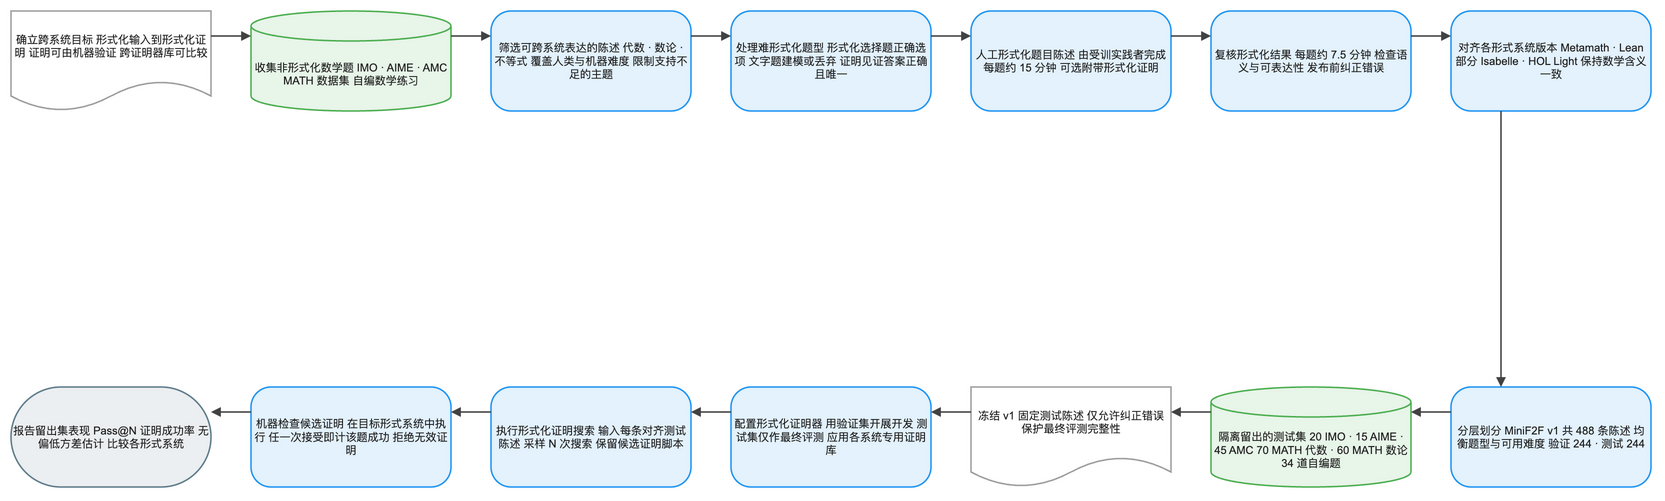

The diagram above was exported from draw.io. Its source (the exported page's mxGraphModel, read from the mxfile embedded in the PNG):
<mxGraphModel dx="1120" dy="720" grid="1" gridSize="8" guides="1" tooltips="1" connect="1" arrows="1" fold="1" page="1" pageScale="1" pageWidth="1640" pageHeight="552" math="1" background="#FFFFFF">
  <root>
    <mxCell id="0" />
    <mxCell id="1" parent="0" />
    <mxCell id="2" value="确立跨系统目标 形式化输入到形式化证明 证明可由机器验证 跨证明器库可比较" style="shape=document;boundedLbl=1;html=1;whiteSpace=wrap;fillColor=#FFFFFF;strokeColor=#9E9E9E;strokeWidth=1.5;fontColor=#212121;fontSize=11;fontFamily=Arial, Helvetica, sans-serif;verticalAlign=middle;align=center" vertex="1" parent="1">
      <mxGeometry x="-80" y="-8" width="200" height="100" as="geometry" />
    </mxCell>
    <mxCell id="3" value="收集非形式化数学题 IMO · AIME · AMC MATH 数据集 自编数学练习" style="shape=cylinder3;boundedLbl=1;backgroundOutline=1;size=15;html=1;whiteSpace=wrap;fillColor=#E8F5E9;strokeColor=#4CAF50;strokeWidth=1.5;fontColor=#212121;fontSize=11;fontFamily=Arial, Helvetica, sans-serif;verticalAlign=middle;align=center" vertex="1" parent="1">
      <mxGeometry x="160" y="-8" width="200" height="100" as="geometry" />
    </mxCell>
    <mxCell id="4" value="筛选可跨系统表达的陈述 代数 · 数论 · 不等式 覆盖人类与机器难度 限制支持不足的主题" style="rounded=1;arcSize=20;html=1;whiteSpace=wrap;fillColor=#E3F2FD;strokeColor=#2196F3;strokeWidth=1.5;fontColor=#212121;fontSize=11;fontFamily=Arial, Helvetica, sans-serif;verticalAlign=middle;align=center" vertex="1" parent="1">
      <mxGeometry x="400" y="-8" width="200" height="100" as="geometry" />
    </mxCell>
    <mxCell id="5" value="处理难形式化题型 形式化选择题正确选项 文字题建模或丢弃 证明见证答案正确且唯一" style="rounded=1;arcSize=20;html=1;whiteSpace=wrap;fillColor=#E3F2FD;strokeColor=#2196F3;strokeWidth=1.5;fontColor=#212121;fontSize=11;fontFamily=Arial, Helvetica, sans-serif;verticalAlign=middle;align=center" vertex="1" parent="1">
      <mxGeometry x="640" y="-8" width="200" height="100" as="geometry" />
    </mxCell>
    <mxCell id="6" value="人工形式化题目陈述 由受训实践者完成 每题约 15 分钟 可选附带形式化证明" style="rounded=1;arcSize=20;html=1;whiteSpace=wrap;fillColor=#E3F2FD;strokeColor=#2196F3;strokeWidth=1.5;fontColor=#212121;fontSize=11;fontFamily=Arial, Helvetica, sans-serif;verticalAlign=middle;align=center" vertex="1" parent="1">
      <mxGeometry x="880" y="-8" width="200" height="100" as="geometry" />
    </mxCell>
    <mxCell id="7" value="复核形式化结果 每题约 7.5 分钟 检查语义与可表达性 发布前纠正错误" style="rounded=1;arcSize=20;html=1;whiteSpace=wrap;fillColor=#E3F2FD;strokeColor=#2196F3;strokeWidth=1.5;fontColor=#212121;fontSize=11;fontFamily=Arial, Helvetica, sans-serif;verticalAlign=middle;align=center" vertex="1" parent="1">
      <mxGeometry x="1120" y="-8" width="200" height="100" as="geometry" />
    </mxCell>
    <mxCell id="8" value="对齐各形式系统版本 Metamath · Lean 部分 Isabelle · HOL Light 保持数学含义一致" style="rounded=1;arcSize=20;html=1;whiteSpace=wrap;fillColor=#E3F2FD;strokeColor=#2196F3;strokeWidth=1.5;fontColor=#212121;fontSize=11;fontFamily=Arial, Helvetica, sans-serif;verticalAlign=middle;align=center" vertex="1" parent="1">
      <mxGeometry x="1360" y="-8" width="200" height="100" as="geometry" />
    </mxCell>
    <mxCell id="9" value="分层划分 MiniF2F v1 共 488 条陈述 均衡题型与可用难度 验证 244 · 测试 244" style="rounded=1;arcSize=20;html=1;whiteSpace=wrap;fillColor=#E3F2FD;strokeColor=#2196F3;strokeWidth=1.5;fontColor=#212121;fontSize=11;fontFamily=Arial, Helvetica, sans-serif;verticalAlign=middle;align=center" vertex="1" parent="1">
      <mxGeometry x="1360" y="368" width="200" height="100" as="geometry" />
    </mxCell>
    <mxCell id="10" value="隔离留出的测试集 20 IMO · 15 AIME · 45 AMC 70 MATH 代数 · 60 MATH 数论 34 道自编题" style="shape=cylinder3;boundedLbl=1;backgroundOutline=1;size=15;html=1;whiteSpace=wrap;fillColor=#E8F5E9;strokeColor=#4CAF50;strokeWidth=1.5;fontColor=#212121;fontSize=11;fontFamily=Arial, Helvetica, sans-serif;verticalAlign=middle;align=center" vertex="1" parent="1">
      <mxGeometry x="1120" y="368" width="200" height="100" as="geometry" />
    </mxCell>
    <mxCell id="11" value="冻结 v1 固定测试陈述 仅允许纠正错误 保护最终评测完整性" style="shape=document;boundedLbl=1;html=1;whiteSpace=wrap;fillColor=#FFFFFF;strokeColor=#9E9E9E;strokeWidth=1.5;fontColor=#212121;fontSize=11;fontFamily=Arial, Helvetica, sans-serif;verticalAlign=middle;align=center" vertex="1" parent="1">
      <mxGeometry x="880" y="368" width="200" height="100" as="geometry" />
    </mxCell>
    <mxCell id="12" value="配置形式化证明器 用验证集开展开发 测试集仅作最终评测 应用各系统专用证明库" style="rounded=1;arcSize=20;html=1;whiteSpace=wrap;fillColor=#E3F2FD;strokeColor=#2196F3;strokeWidth=1.5;fontColor=#212121;fontSize=11;fontFamily=Arial, Helvetica, sans-serif;verticalAlign=middle;align=center" vertex="1" parent="1">
      <mxGeometry x="640" y="368" width="200" height="100" as="geometry" />
    </mxCell>
    <mxCell id="13" value="执行形式化证明搜索 输入每条对齐测试陈述 采样 N 次搜索 保留候选证明脚本" style="rounded=1;arcSize=20;html=1;whiteSpace=wrap;fillColor=#E3F2FD;strokeColor=#2196F3;strokeWidth=1.5;fontColor=#212121;fontSize=11;fontFamily=Arial, Helvetica, sans-serif;verticalAlign=middle;align=center" vertex="1" parent="1">
      <mxGeometry x="400" y="368" width="200" height="100" as="geometry" />
    </mxCell>
    <mxCell id="14" value="机器检查候选证明 在目标形式系统中执行 任一次接受即计该题成功 拒绝无效证明" style="rounded=1;arcSize=20;html=1;whiteSpace=wrap;fillColor=#E3F2FD;strokeColor=#2196F3;strokeWidth=1.5;fontColor=#212121;fontSize=11;fontFamily=Arial, Helvetica, sans-serif;verticalAlign=middle;align=center" vertex="1" parent="1">
      <mxGeometry x="160" y="368" width="200" height="100" as="geometry" />
    </mxCell>
    <mxCell id="15" value="报告留出集表现 Pass@N 证明成功率 无偏低方差估计 比较各形式系统" style="rounded=1;arcSize=50;html=1;whiteSpace=wrap;fillColor=#ECEFF1;strokeColor=#607D8B;strokeWidth=1.5;fontColor=#212121;fontSize=11;fontFamily=Arial, Helvetica, sans-serif;verticalAlign=middle;align=center" vertex="1" parent="1">
      <mxGeometry x="-80" y="368" width="200" height="100" as="geometry" />
    </mxCell>
    <mxCell id="16" value="" style="edgeStyle=orthogonalEdgeStyle;rounded=0;orthogonalLoop=1;jettySize=auto;html=1;strokeColor=#424242;strokeWidth=1.5;endArrow=block;endFill=1;exitX=1;exitY=0.25;exitDx=0;exitDy=0;entryX=0;entryY=0.25;entryDx=0;entryDy=0;jumpStyle=arc;jumpSize=8" edge="1" parent="1" source="2" target="3">
      <mxGeometry relative="1" as="geometry" />
    </mxCell>
    <mxCell id="17" value="" style="edgeStyle=orthogonalEdgeStyle;rounded=0;orthogonalLoop=1;jettySize=auto;html=1;strokeColor=#424242;strokeWidth=1.5;endArrow=block;endFill=1;exitX=1;exitY=0.25;exitDx=0;exitDy=0;entryX=0;entryY=0.25;entryDx=0;entryDy=0;jumpStyle=arc;jumpSize=8" edge="1" parent="1" source="3" target="4">
      <mxGeometry relative="1" as="geometry" />
    </mxCell>
    <mxCell id="18" value="" style="edgeStyle=orthogonalEdgeStyle;rounded=0;orthogonalLoop=1;jettySize=auto;html=1;strokeColor=#424242;strokeWidth=1.5;endArrow=block;endFill=1;exitX=1;exitY=0.25;exitDx=0;exitDy=0;entryX=0;entryY=0.25;entryDx=0;entryDy=0;jumpStyle=arc;jumpSize=8" edge="1" parent="1" source="4" target="5">
      <mxGeometry relative="1" as="geometry" />
    </mxCell>
    <mxCell id="19" value="" style="edgeStyle=orthogonalEdgeStyle;rounded=0;orthogonalLoop=1;jettySize=auto;html=1;strokeColor=#424242;strokeWidth=1.5;endArrow=block;endFill=1;exitX=1;exitY=0.25;exitDx=0;exitDy=0;entryX=0;entryY=0.25;entryDx=0;entryDy=0;jumpStyle=arc;jumpSize=8" edge="1" parent="1" source="5" target="6">
      <mxGeometry relative="1" as="geometry" />
    </mxCell>
    <mxCell id="20" value="" style="edgeStyle=orthogonalEdgeStyle;rounded=0;orthogonalLoop=1;jettySize=auto;html=1;strokeColor=#424242;strokeWidth=1.5;endArrow=block;endFill=1;exitX=1;exitY=0.25;exitDx=0;exitDy=0;entryX=0;entryY=0.25;entryDx=0;entryDy=0;jumpStyle=arc;jumpSize=8" edge="1" parent="1" source="6" target="7">
      <mxGeometry relative="1" as="geometry" />
    </mxCell>
    <mxCell id="21" value="" style="edgeStyle=orthogonalEdgeStyle;rounded=0;orthogonalLoop=1;jettySize=auto;html=1;strokeColor=#424242;strokeWidth=1.5;endArrow=block;endFill=1;exitX=1;exitY=0.25;exitDx=0;exitDy=0;entryX=0;entryY=0.25;entryDx=0;entryDy=0;jumpStyle=arc;jumpSize=8" edge="1" parent="1" source="7" target="8">
      <mxGeometry relative="1" as="geometry" />
    </mxCell>
    <mxCell id="22" value="" style="edgeStyle=orthogonalEdgeStyle;rounded=0;orthogonalLoop=1;jettySize=auto;html=1;strokeColor=#424242;strokeWidth=1.5;endArrow=block;endFill=1;exitX=0.25;exitY=1;exitDx=0;exitDy=0;entryX=0.25;entryY=0;entryDx=0;entryDy=0;jumpStyle=arc;jumpSize=8" edge="1" parent="1" source="8" target="9">
      <mxGeometry relative="1" as="geometry" />
    </mxCell>
    <mxCell id="23" value="" style="edgeStyle=orthogonalEdgeStyle;rounded=0;orthogonalLoop=1;jettySize=auto;html=1;strokeColor=#424242;strokeWidth=1.5;endArrow=block;endFill=1;exitX=0;exitY=0.25;exitDx=0;exitDy=0;entryX=1;entryY=0.25;entryDx=0;entryDy=0;jumpStyle=arc;jumpSize=8" edge="1" parent="1" source="9" target="10">
      <mxGeometry relative="1" as="geometry" />
    </mxCell>
    <mxCell id="24" value="" style="edgeStyle=orthogonalEdgeStyle;rounded=0;orthogonalLoop=1;jettySize=auto;html=1;strokeColor=#424242;strokeWidth=1.5;endArrow=block;endFill=1;exitX=0;exitY=0.25;exitDx=0;exitDy=0;entryX=1;entryY=0.25;entryDx=0;entryDy=0;jumpStyle=arc;jumpSize=8" edge="1" parent="1" source="10" target="11">
      <mxGeometry relative="1" as="geometry" />
    </mxCell>
    <mxCell id="25" value="" style="edgeStyle=orthogonalEdgeStyle;rounded=0;orthogonalLoop=1;jettySize=auto;html=1;strokeColor=#424242;strokeWidth=1.5;endArrow=block;endFill=1;exitX=0;exitY=0.25;exitDx=0;exitDy=0;entryX=1;entryY=0.25;entryDx=0;entryDy=0;jumpStyle=arc;jumpSize=8" edge="1" parent="1" source="11" target="12">
      <mxGeometry relative="1" as="geometry" />
    </mxCell>
    <mxCell id="26" value="" style="edgeStyle=orthogonalEdgeStyle;rounded=0;orthogonalLoop=1;jettySize=auto;html=1;strokeColor=#424242;strokeWidth=1.5;endArrow=block;endFill=1;exitX=0;exitY=0.25;exitDx=0;exitDy=0;entryX=1;entryY=0.25;entryDx=0;entryDy=0;jumpStyle=arc;jumpSize=8" edge="1" parent="1" source="12" target="13">
      <mxGeometry relative="1" as="geometry" />
    </mxCell>
    <mxCell id="27" value="" style="edgeStyle=orthogonalEdgeStyle;rounded=0;orthogonalLoop=1;jettySize=auto;html=1;strokeColor=#424242;strokeWidth=1.5;endArrow=block;endFill=1;exitX=0;exitY=0.25;exitDx=0;exitDy=0;entryX=1;entryY=0.25;entryDx=0;entryDy=0;jumpStyle=arc;jumpSize=8" edge="1" parent="1" source="13" target="14">
      <mxGeometry relative="1" as="geometry" />
    </mxCell>
    <mxCell id="28" value="" style="edgeStyle=orthogonalEdgeStyle;rounded=0;orthogonalLoop=1;jettySize=auto;html=1;strokeColor=#424242;strokeWidth=1.5;endArrow=block;endFill=1;exitX=0;exitY=0.25;exitDx=0;exitDy=0;entryX=1;entryY=0.25;entryDx=0;entryDy=0;jumpStyle=arc;jumpSize=8" edge="1" parent="1" source="14" target="15">
      <mxGeometry relative="1" as="geometry" />
    </mxCell>
  </root>
</mxGraphModel>